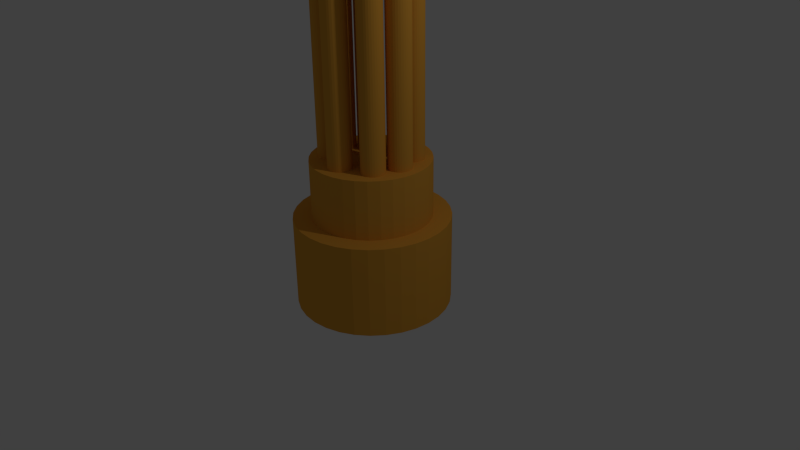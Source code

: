 # Source: gattling_gun.blend  (saved by Blender 2.74.0; exported with 4.5.12 LTS)
import bpy
from mathutils import Matrix  # noqa: F401  (used for matrix-valued properties, if any)

bpy.ops.wm.read_factory_settings(use_empty=True)
scene = bpy.context.scene
scene.name = 'Scene'

# ---- collections
col_collection_1 = bpy.data.collections.new('Collection 1'); scene.collection.children.link(col_collection_1)

# ---- materials (node trees are filled in below, after node groups)
mat_material = bpy.data.materials.new('Material')
mat_material.alpha_threshold = 0.0
mat_material.use_transparent_shadow = False
mat_material.diffuse_color = (0.8, 0.376, 0.04901, 1.0)
mat_material.roughness = 0.5
mat_material.specular_intensity = 1.0

# ---- material node trees

# ---- world
world_world = bpy.data.worlds.new('World'); scene.world = world_world
world_world.color = (0.05088, 0.05088, 0.05088)
world_world.use_sun_shadow = False
world_world.sun_shadow_jitter_overblur = 0.0
world_world.cycles.sampling_method = 'MANUAL'
world_world.cycles.sample_map_resolution = 256

# ---- cameras
cam_camera = bpy.data.cameras.new('Camera')
cam_camera.clip_end = 100.0
cam_camera.lens = 35.0
cam_camera.sensor_width = 32.0
cam_camera.sensor_height = 18.0
cam_camera.ortho_scale = 7.314
cam_camera.dof.focus_distance = 0.0
cam_camera.dof.aperture_fstop = 128.0

# ---- lights
light_lamp = bpy.data.lights.new('Lamp', 'POINT')
light_lamp.transmission_factor = 0.0
light_lamp.cutoff_distance = 30.0
light_lamp.energy = 100.0
light_lamp.shadow_buffer_clip_start = 1.001
light_lamp.shadow_soft_size = 0.1
light_lamp.shadow_maximum_resolution = 0.006
light_lamp.use_absolute_resolution = True
light_lamp.cycles.use_multiple_importance_sampling = False

# ---- meshes
me_torus = bpy.data.meshes.new('Torus')
me_torus.from_pydata([(1.091, 4.618e-09, 0.9608), (1.077, 0.0, 1.199), (0.7977, 0.0, 1.108), (0.7977, 0.0, 0.8138), (1.077, 0.0, 0.723), (1.078, 0.1666, 0.9608), (1.065, 0.1644, 1.199), (0.7884, 0.1218, 1.108), (0.7884, 0.1218, 0.8138), (1.065, 0.1644, 0.723), (1.04, 0.3292, 0.9608), (1.027, 0.325, 1.199), (0.7606, 0.2407, 1.108), (0.7606, 0.2407, 0.8138), (1.027, 0.325, 0.723), (0.9779, 0.4842, 0.9608), (0.9654, 0.478, 1.199), (0.7149, 0.354, 1.108), (0.7149, 0.354, 0.8138), (0.9654, 0.478, 0.723), (0.8925, 0.6278, 0.9608), (0.8811, 0.6198, 1.199), (0.6525, 0.459, 1.108), (0.6525, 0.459, 0.8138), (0.8811, 0.6198, 0.723), (0.7862, 0.7566, 0.9608), (0.7762, 0.747, 1.199), (0.5748, 0.5532, 1.108), (0.5748, 0.5532, 0.8138), (0.7762, 0.747, 0.723), (0.6615, 0.8678, 0.9608), (0.6531, 0.8567, 1.199), (0.4836, 0.6344, 1.108), (0.4836, 0.6344, 0.8138), (0.6531, 0.8567, 0.723), (0.5213, 0.9586, 0.9608), (0.5146, 0.9464, 1.199), (0.3811, 0.7008, 1.108), (0.3811, 0.7008, 0.8138), (0.5146, 0.9464, 0.723), (0.3688, 1.027, 0.9608), (0.3641, 1.014, 1.199), (0.2697, 0.7508, 1.108), (0.2697, 0.7508, 0.8138), (0.3641, 1.014, 0.723), (0.2077, 1.071, 0.9608), (0.2051, 1.058, 1.199), (0.1519, 0.7832, 1.108), (0.1519, 0.7832, 0.8138), (0.2051, 1.058, 0.723), (0.04179, 1.09, 0.9608), (0.04126, 1.076, 1.199), (0.03056, 0.7972, 1.108), (0.03056, 0.7972, 0.8138), (0.04126, 1.076, 0.723), (-0.1251, 1.084, 0.9608), (-0.1235, 1.07, 1.199), (-0.09149, 0.7925, 1.108), (-0.09149, 0.7925, 0.8138), (-0.1235, 1.07, 0.723), (-0.2891, 1.052, 0.9608), (-0.2855, 1.039, 1.199), (-0.2114, 0.7692, 1.108), (-0.2114, 0.7692, 0.8138), (-0.2855, 1.039, 0.723), (-0.4464, 0.9957, 0.9608), (-0.4407, 0.983, 1.199), (-0.3263, 0.7279, 1.108), (-0.3263, 0.7279, 0.8138), (-0.4407, 0.983, 0.723), (-0.5931, 0.9159, 0.9608), (-0.5856, 0.9042, 1.199), (-0.4336, 0.6696, 1.108), (-0.4336, 0.6696, 0.8138), (-0.5856, 0.9042, 0.723), (-0.726, 0.8146, 0.9608), (-0.7167, 0.8042, 1.199), (-0.5308, 0.5956, 1.108), (-0.5308, 0.5956, 0.8138), (-0.7167, 0.8042, 0.723), (-0.8418, 0.6942, 0.9608), (-0.8311, 0.6854, 1.199), (-0.6155, 0.5076, 1.108), (-0.6155, 0.5076, 0.8138), (-0.8311, 0.6854, 0.723), (-0.9379, 0.5576, 0.9608), (-0.926, 0.5505, 1.199), (-0.6857, 0.4077, 1.108), (-0.6857, 0.4077, 0.8138), (-0.926, 0.5505, 0.723), (-1.012, 0.4079, 0.9608), (-0.9992, 0.4027, 1.199), (-0.7399, 0.2982, 1.108), (-0.7399, 0.2982, 0.8138), (-0.9992, 0.4027, 0.723), (-1.062, 0.2486, 0.9608), (-1.049, 0.2455, 1.199), (-0.7768, 0.1818, 1.108), (-0.7768, 0.1818, 0.8138), (-1.049, 0.2455, 0.723), (-1.088, 0.08353, 0.9608), (-1.074, 0.08246, 1.199), (-0.7954, 0.06107, 1.108), (-0.7954, 0.06107, 0.8138), (-1.074, 0.08246, 0.723), (-1.088, -0.08353, 0.9608), (-1.074, -0.08246, 1.199), (-0.7954, -0.06107, 1.108), (-0.7954, -0.06107, 0.8138), (-1.074, -0.08246, 0.723), (-1.062, -0.2486, 0.9608), (-1.049, -0.2455, 1.199), (-0.7768, -0.1818, 1.108), (-0.7768, -0.1818, 0.8138), (-1.049, -0.2455, 0.723), (-1.012, -0.4079, 0.9608), (-0.9992, -0.4027, 1.199), (-0.7399, -0.2982, 1.108), (-0.7399, -0.2982, 0.8138), (-0.9992, -0.4027, 0.723), (-0.9379, -0.5576, 0.9608), (-0.926, -0.5505, 1.199), (-0.6857, -0.4077, 1.108), (-0.6857, -0.4077, 0.8138), (-0.926, -0.5505, 0.723), (-0.8418, -0.6942, 0.9608), (-0.8311, -0.6854, 1.199), (-0.6155, -0.5076, 1.108), (-0.6155, -0.5076, 0.8138), (-0.8311, -0.6854, 0.723), (-0.726, -0.8146, 0.9608), (-0.7167, -0.8042, 1.199), (-0.5308, -0.5956, 1.108), (-0.5308, -0.5956, 0.8138), (-0.7167, -0.8042, 0.723), (-0.5931, -0.9159, 0.9608), (-0.5856, -0.9042, 1.199), (-0.4336, -0.6696, 1.108), (-0.4336, -0.6696, 0.8138), (-0.5856, -0.9042, 0.723), (-0.4464, -0.9957, 0.9608), (-0.4407, -0.983, 1.199), (-0.3263, -0.7279, 1.108), (-0.3263, -0.7279, 0.8138), (-0.4407, -0.983, 0.723), (-0.2891, -1.052, 0.9608), (-0.2855, -1.039, 1.199), (-0.2114, -0.7692, 1.108), (-0.2114, -0.7692, 0.8138), (-0.2855, -1.039, 0.723), (-0.1251, -1.084, 0.9608), (-0.1235, -1.07, 1.199), (-0.09149, -0.7925, 1.108), (-0.09149, -0.7925, 0.8138), (-0.1235, -1.07, 0.723), (0.04179, -1.09, 0.9608), (0.04126, -1.076, 1.199), (0.03056, -0.7972, 1.108), (0.03056, -0.7972, 0.8138), (0.04126, -1.076, 0.723), (0.2077, -1.071, 0.9608), (0.2051, -1.058, 1.199), (0.1519, -0.7832, 1.108), (0.1519, -0.7832, 0.8138), (0.2051, -1.058, 0.723), (0.3688, -1.027, 0.9608), (0.3641, -1.014, 1.199), (0.2697, -0.7508, 1.108), (0.2697, -0.7508, 0.8138), (0.3641, -1.014, 0.723), (0.5213, -0.9586, 0.9608), (0.5146, -0.9464, 1.199), (0.3811, -0.7008, 1.108), (0.3811, -0.7008, 0.8138), (0.5146, -0.9464, 0.723), (0.6615, -0.8678, 0.9608), (0.6531, -0.8567, 1.199), (0.4836, -0.6344, 1.108), (0.4836, -0.6344, 0.8138), (0.6531, -0.8567, 0.723), (0.7862, -0.7566, 0.9608), (0.7762, -0.747, 1.199), (0.5748, -0.5532, 1.108), (0.5748, -0.5532, 0.8138), (0.7762, -0.747, 0.723), (0.8925, -0.6278, 0.9608), (0.8811, -0.6198, 1.199), (0.6525, -0.459, 1.108), (0.6525, -0.459, 0.8138), (0.8811, -0.6198, 0.723), (0.9779, -0.4842, 0.9608), (0.9654, -0.478, 1.199), (0.7149, -0.354, 1.108), (0.7149, -0.354, 0.8138), (0.9654, -0.478, 0.723), (1.04, -0.3292, 0.9608), (1.027, -0.325, 1.199), (0.7606, -0.2407, 1.108), (0.7606, -0.2407, 0.8138), (1.027, -0.325, 0.723), (1.078, -0.1666, 0.9608), (1.065, -0.1644, 1.199), (0.7884, -0.1218, 1.108), (0.7884, -0.1218, 0.8138), (1.065, -0.1644, 0.723), (-0.5496, -0.2127, -5.564), (-0.5971, -0.208, -5.564), (-0.6429, -0.1941, -5.564), (-0.6851, -0.1716, -5.564), (-0.722, -0.1413, -5.564), (-0.7524, -0.1043, -5.564), (-0.7749, -0.06215, -5.564), (-0.7888, -0.01639, -5.564), (-0.7935, 0.03119, -5.564), (-0.7888, 0.07877, -5.564), (-0.7749, 0.1245, -5.564), (-0.7524, 0.1667, -5.564), (-0.722, 0.2037, -5.564), (-0.6851, 0.234, -5.564), (-0.6429, 0.2565, -5.564), (-0.5971, 0.2704, -5.564), (-0.5496, 0.2751, -5.564), (-0.502, 0.2704, -5.564), (-0.4562, 0.2565, -5.564), (-0.4141, 0.234, -5.564), (-0.3771, 0.2037, -5.564), (-0.3468, 0.1667, -5.564), (-0.3242, 0.1245, -5.564), (-0.3103, 0.07877, -5.564), (-0.3057, 0.03119, -5.564), (-0.3103, -0.01639, -5.564), (-0.3242, -0.06215, -5.564), (-0.3468, -0.1043, -5.564), (-0.3771, -0.1413, -5.564), (-0.4141, -0.1716, -5.564), (-0.4562, -0.1941, -5.564), (-0.502, -0.208, -5.564), (0.6159, -0.2476, -5.564), (0.5683, -0.2429, -5.564), (0.5226, -0.229, -5.564), (0.4804, -0.2065, -5.564), (0.4435, -0.1762, -5.564), (0.4131, -0.1392, -5.564), (0.3906, -0.09704, -5.564), (0.3767, -0.05128, -5.564), (0.372, -0.003703, -5.564), (0.3767, 0.04388, -5.564), (0.3906, 0.08963, -5.564), (0.4131, 0.1318, -5.564), (0.4435, 0.1688, -5.564), (0.4804, 0.1991, -5.564), (0.5226, 0.2216, -5.564), (0.5683, 0.2355, -5.564), (0.6159, 0.2402, -5.564), (0.6635, 0.2355, -5.564), (0.7093, 0.2216, -5.564), (0.7514, 0.1991, -5.564), (0.7884, 0.1688, -5.564), (0.8187, 0.1318, -5.564), (0.8413, 0.08963, -5.564), (0.8551, 0.04388, -5.564), (0.8598, -0.003703, -5.564), (0.8551, -0.05128, -5.564), (0.8413, -0.09704, -5.564), (0.8187, -0.1392, -5.564), (0.7884, -0.1762, -5.564), (0.7514, -0.2065, -5.564), (0.7093, -0.229, -5.564), (0.6635, -0.2429, -5.564), (0.3016, -0.7252, -5.564), (0.254, -0.7205, -5.564), (0.2083, -0.7066, -5.564), (0.1661, -0.6841, -5.564), (0.1291, -0.6538, -5.564), (0.09881, -0.6168, -5.564), (0.07627, -0.5746, -5.564), (0.06239, -0.5289, -5.564), (0.05771, -0.4813, -5.564), (0.06239, -0.4337, -5.564), (0.07627, -0.388, -5.564), (0.09881, -0.3458, -5.564), (0.1291, -0.3088, -5.564), (0.1661, -0.2785, -5.564), (0.2083, -0.256, -5.564), (0.254, -0.2421, -5.564), (0.3016, -0.2374, -5.564), (0.3492, -0.2421, -5.564), (0.3949, -0.256, -5.564), (0.4371, -0.2785, -5.564), (0.4741, -0.3088, -5.564), (0.5044, -0.3458, -5.564), (0.5269, -0.388, -5.564), (0.5408, -0.4337, -5.564), (0.5455, -0.4813, -5.564), (0.5408, -0.5289, -5.564), (0.5269, -0.5746, -5.564), (0.5044, -0.6168, -5.564), (0.4741, -0.6538, -5.564), (0.4371, -0.6841, -5.564), (0.3949, -0.7066, -5.564), (0.3492, -0.7205, -5.564), (-0.3044, -0.717, -5.564), (-0.3519, -0.7124, -5.564), (-0.3977, -0.6985, -5.564), (-0.4399, -0.6759, -5.564), (-0.4768, -0.6456, -5.564), (-0.5071, -0.6086, -5.564), (-0.5297, -0.5665, -5.564), (-0.5436, -0.5207, -5.564), (-0.5482, -0.4731, -5.564), (-0.5436, -0.4256, -5.564), (-0.5297, -0.3798, -5.564), (-0.5071, -0.3376, -5.564), (-0.4768, -0.3007, -5.564), (-0.4399, -0.2703, -5.564), (-0.3977, -0.2478, -5.564), (-0.3519, -0.2339, -5.564), (-0.3044, -0.2292, -5.564), (-0.2568, -0.2339, -5.564), (-0.211, -0.2478, -5.564), (-0.1689, -0.2703, -5.564), (-0.1319, -0.3007, -5.564), (-0.1016, -0.3376, -5.564), (-0.07902, -0.3798, -5.564), (-0.06514, -0.4256, -5.564), (-0.06046, -0.4731, -5.564), (-0.06514, -0.5207, -5.564), (-0.07902, -0.5665, -5.564), (-0.1016, -0.6086, -5.564), (-0.1319, -0.6456, -5.564), (-0.1689, -0.6759, -5.564), (-0.211, -0.6985, -5.564), (-0.2568, -0.7124, -5.564), (-0.2842, 0.2649, -5.564), (-0.3318, 0.2696, -5.564), (-0.3776, 0.2835, -5.564), (-0.4197, 0.306, -5.564), (-0.4567, 0.3363, -5.564), (-0.487, 0.3733, -5.564), (-0.5096, 0.4155, -5.564), (-0.5234, 0.4612, -5.564), (-0.5281, 0.5088, -5.564), (-0.5234, 0.5564, -5.564), (-0.5096, 0.6021, -5.564), (-0.487, 0.6443, -5.564), (-0.4567, 0.6813, -5.564), (-0.4197, 0.7116, -5.564), (-0.3776, 0.7341, -5.564), (-0.3318, 0.748, -5.564), (-0.2842, 0.7527, -5.564), (-0.2366, 0.748, -5.564), (-0.1909, 0.7341, -5.564), (-0.1487, 0.7116, -5.564), (-0.1118, 0.6813, -5.564), (-0.08143, 0.6443, -5.564), (-0.05889, 0.6021, -5.564), (-0.04501, 0.5564, -5.564), (-0.04033, 0.5088, -5.564), (-0.04501, 0.4612, -5.564), (-0.05889, 0.4155, -5.564), (-0.08143, 0.3733, -5.564), (-0.1118, 0.3363, -5.564), (-0.1487, 0.306, -5.564), (-0.1909, 0.2835, -5.564), (-0.2366, 0.2696, -5.564), (0.3136, 0.2445, -5.564), (0.266, 0.2492, -5.564), (0.2202, 0.2631, -5.564), (0.1781, 0.2856, -5.564), (0.1411, 0.3159, -5.564), (0.1108, 0.3529, -5.564), (0.08824, 0.395, -5.564), (0.07436, 0.4408, -5.564), (0.06967, 0.4884, -5.564), (0.07436, 0.536, -5.564), (0.08824, 0.5817, -5.564), (0.1108, 0.6239, -5.564), (0.1411, 0.6608, -5.564), (0.1781, 0.6912, -5.564), (0.2202, 0.7137, -5.564), (0.266, 0.7276, -5.564), (0.3136, 0.7323, -5.564), (0.3612, 0.7276, -5.564), (0.4069, 0.7137, -5.564), (0.4491, 0.6912, -5.564), (0.486, 0.6608, -5.564), (0.5164, 0.6239, -5.564), (0.5389, 0.5817, -5.564), (0.5528, 0.536, -5.564), (0.5575, 0.4884, -5.564), (0.5528, 0.4408, -5.564), (0.5389, 0.395, -5.564), (0.5164, 0.3529, -5.564), (0.486, 0.3159, -5.564), (0.4491, 0.2856, -5.564), (0.4069, 0.2631, -5.564), (0.3612, 0.2492, -5.564), (0.1862, 0.8851, -6.022), (0.008315, 0.9026, -6.022), (0.3572, 0.8332, -6.022), (0.5148, 0.7489, -6.022), (0.653, 0.6356, -6.022), (0.7664, 0.4974, -6.022), (0.8506, 0.3398, -6.022), (0.9025, 0.1687, -6.022), (0.92, -0.009131, -6.022), (0.9025, -0.187, -6.022), (0.8506, -0.358, -6.022), (0.7664, -0.5157, -6.022), (0.653, -0.6538, -6.022), (0.5148, -0.7672, -6.022), (0.3572, -0.8515, -6.022), (0.1862, -0.9033, -6.022), (0.008315, -0.9209, -6.022), (-0.1696, -0.9033, -6.022), (-0.3406, -0.8515, -6.022), (-0.4982, -0.7672, -6.022), (-0.6364, -0.6538, -6.022), (-0.7498, -0.5157, -6.022), (-0.834, -0.358, -6.022), (-0.8859, -0.187, -6.022), (-0.9034, -0.00913, -6.022), (-0.8859, 0.1687, -6.022), (-0.834, 0.3398, -6.022), (-0.7498, 0.4974, -6.022), (-0.6364, 0.6356, -6.022), (-0.4982, 0.7489, -6.022), (-0.3406, 0.8332, -6.022), (-0.1696, 0.8851, -6.022), (0.1862, 0.8851, -5.115), (0.008315, 0.9026, -5.115), (0.3572, 0.8332, -5.115), (0.5148, 0.7489, -5.115), (0.653, 0.6356, -5.115), (0.7664, 0.4974, -5.115), (0.8506, 0.3398, -5.115), (0.9025, 0.1687, -5.115), (0.92, -0.009131, -5.115), (0.9025, -0.187, -5.115), (0.8506, -0.358, -5.115), (0.7664, -0.5157, -5.115), (0.653, -0.6538, -5.115), (0.5148, -0.7672, -5.115), (0.3572, -0.8515, -5.115), (0.1862, -0.9033, -5.115), (0.008315, -0.9209, -5.115), (-0.1696, -0.9033, -5.115), (-0.3406, -0.8515, -5.115), (-0.4982, -0.7672, -5.115), (-0.6364, -0.6538, -5.115), (-0.7498, -0.5157, -5.115), (-0.834, -0.358, -5.115), (-0.8859, -0.187, -5.115), (-0.9034, -0.00913, -5.115), (-0.8859, 0.1687, -5.115), (-0.834, 0.3398, -5.115), (-0.7498, 0.4974, -5.115), (-0.6364, 0.6356, -5.115), (-0.4982, 0.7489, -5.115), (-0.3406, 0.8332, -5.115), (-0.1696, 0.8851, -5.115), (0.008315, 1.187, -7.432), (0.008315, 1.187, -6.022), (0.2417, 1.164, -7.432), (0.2417, 1.164, -6.022), (0.4661, 1.096, -7.432), (0.4661, 1.096, -6.022), (0.6729, 0.9855, -7.432), (0.6729, 0.9855, -6.022), (0.8542, 0.8368, -7.432), (0.8542, 0.8368, -6.022), (1.003, 0.6555, -7.432), (1.003, 0.6555, -6.022), (1.114, 0.4487, -7.432), (1.114, 0.4487, -6.022), (1.182, 0.2243, -7.432), (1.182, 0.2243, -6.022), (1.205, -0.009131, -7.432), (1.205, -0.009131, -6.022), (1.182, -0.2425, -7.432), (1.182, -0.2425, -6.022), (1.114, -0.4669, -7.432), (1.114, -0.4669, -6.022), (1.003, -0.6737, -7.432), (1.003, -0.6737, -6.022), (0.8542, -0.855, -7.432), (0.8542, -0.855, -6.022), (0.6729, -1.004, -7.432), (0.6729, -1.004, -6.022), (0.4661, -1.114, -7.432), (0.4661, -1.114, -6.022), (0.2417, -1.182, -7.432), (0.2417, -1.182, -6.022), (0.008315, -1.205, -7.432), (0.008315, -1.205, -6.022), (-0.2251, -1.182, -7.432), (-0.2251, -1.182, -6.022), (-0.4495, -1.114, -7.432), (-0.4495, -1.114, -6.022), (-0.6563, -1.004, -7.432), (-0.6563, -1.004, -6.022), (-0.8376, -0.855, -7.432), (-0.8376, -0.855, -6.022), (-0.9864, -0.6737, -7.432), (-0.9864, -0.6737, -6.022), (-1.097, -0.4669, -7.432), (-1.097, -0.4669, -6.022), (-1.165, -0.2425, -7.432), (-1.165, -0.2425, -6.022), (-1.188, -0.00913, -7.432), (-1.188, -0.00913, -6.022), (-1.165, 0.2243, -7.432), (-1.165, 0.2243, -6.022), (-1.097, 0.4487, -7.432), (-1.097, 0.4487, -6.022), (-0.9864, 0.6555, -7.432), (-0.9864, 0.6555, -6.022), (-0.8376, 0.8368, -7.432), (-0.8376, 0.8368, -6.022), (-0.6563, 0.9855, -7.432), (-0.6563, 0.9855, -6.022), (-0.4495, 1.096, -7.432), (-0.4495, 1.096, -6.022), (-0.2251, 1.164, -7.432), (-0.2251, 1.164, -6.022), (0.1862, 0.8851, -6.022), (0.008315, 0.9026, -6.022), (0.3572, 0.8332, -6.022), (0.5148, 0.7489, -6.022), (0.653, 0.6356, -6.022), (0.7664, 0.4974, -6.022), (0.8506, 0.3398, -6.022), (0.9025, 0.1687, -6.022), (0.92, -0.009131, -6.022), (0.9025, -0.187, -6.022), (0.8506, -0.358, -6.022), (0.7664, -0.5157, -6.022), (0.653, -0.6538, -6.022), (0.5148, -0.7672, -6.022), (0.3572, -0.8515, -6.022), (0.1862, -0.9033, -6.022), (0.008315, -0.9209, -6.022), (-0.1696, -0.9033, -6.022), (-0.3406, -0.8515, -6.022), (-0.4982, -0.7672, -6.022), (-0.6364, -0.6538, -6.022), (-0.7498, -0.5157, -6.022), (-0.834, -0.358, -6.022), (-0.8859, -0.187, -6.022), (-0.9034, -0.00913, -6.022), (-0.8859, 0.1687, -6.022), (-0.834, 0.3398, -6.022), (-0.7498, 0.4974, -6.022), (-0.6364, 0.6356, -6.022), (-0.4982, 0.7489, -6.022), (-0.3406, 0.8332, -6.022), (-0.1696, 0.8851, -6.022), (0.008315, 1.187, -7.027), (0.2417, 1.164, -7.027), (0.4661, 1.096, -7.027), (0.6729, 0.9855, -7.027), (0.8542, 0.8368, -7.027), (1.003, 0.6555, -7.027), (1.114, 0.4487, -7.027), (1.182, 0.2243, -7.027), (1.205, -0.009131, -7.027), (1.182, -0.2425, -7.027), (1.114, -0.4669, -7.027), (1.003, -0.6737, -7.027), (0.8542, -0.855, -7.027), (0.6729, -1.004, -7.027), (0.4661, -1.114, -7.027), (0.2417, -1.182, -7.027), (0.008315, -1.205, -7.027), (-0.2251, -1.182, -7.027), (-0.4495, -1.114, -7.027), (-0.6563, -1.004, -7.027), (-0.8376, -0.855, -7.027), (-0.9864, -0.6737, -7.027), (-1.097, -0.4669, -7.027), (-1.165, -0.2425, -7.027), (-1.188, -0.00913, -7.027), (-1.165, 0.2243, -7.027), (-1.097, 0.4487, -7.027), (-0.9864, 0.6555, -7.027), (-0.8376, 0.8368, -7.027), (-0.6563, 0.9855, -7.027), (-0.4495, 1.096, -7.027), (-0.2251, 1.164, -7.027), (-0.4802, -0.1992, 1.378), (-0.4802, -0.1992, -5.225), (-0.4448, -0.2027, 1.378), (-0.4448, -0.2027, -5.225), (-0.4108, -0.213, 1.378), (-0.4108, -0.213, -5.225), (-0.3794, -0.2298, 1.378), (-0.3794, -0.2298, -5.225), (-0.3519, -0.2524, 1.378), (-0.3519, -0.2524, -5.225), (-0.3294, -0.2799, 1.378), (-0.3294, -0.2799, -5.225), (-0.3126, -0.3112, 1.378), (-0.3126, -0.3112, -5.225), (-0.3023, -0.3453, 1.378), (-0.3023, -0.3453, -5.225), (-0.2988, -0.3807, 1.378), (-0.2988, -0.3807, -5.225), (-0.3023, -0.4161, 1.378), (-0.3023, -0.4161, -5.225), (-0.3126, -0.4501, 1.378), (-0.3126, -0.4501, -5.225), (-0.3294, -0.4815, 1.378), (-0.3294, -0.4815, -5.225), (-0.3519, -0.509, 1.378), (-0.3519, -0.509, -5.225), (-0.3794, -0.5316, 1.378), (-0.3794, -0.5316, -5.225), (-0.4108, -0.5483, 1.378), (-0.4108, -0.5483, -5.225), (-0.4448, -0.5587, 1.378), (-0.4448, -0.5587, -5.225), (-0.4802, -0.5621, 1.378), (-0.4802, -0.5621, -5.225), (-0.5156, -0.5587, 1.378), (-0.5156, -0.5587, -5.225), (-0.5497, -0.5483, 1.378), (-0.5497, -0.5483, -5.225), (-0.581, -0.5316, 1.378), (-0.581, -0.5316, -5.225), (-0.6085, -0.509, 1.378), (-0.6085, -0.509, -5.225), (-0.6311, -0.4815, 1.378), (-0.6311, -0.4815, -5.225), (-0.6479, -0.4501, 1.378), (-0.6479, -0.4501, -5.225), (-0.6582, -0.4161, 1.378), (-0.6582, -0.4161, -5.225), (-0.6617, -0.3807, 1.378), (-0.6617, -0.3807, -5.225), (-0.6582, -0.3453, 1.378), (-0.6582, -0.3453, -5.225), (-0.6479, -0.3112, 1.378), (-0.6479, -0.3112, -5.225), (-0.6311, -0.2799, 1.378), (-0.6311, -0.2799, -5.225), (-0.6085, -0.2524, 1.378), (-0.6085, -0.2524, -5.225), (-0.581, -0.2298, 1.378), (-0.581, -0.2298, -5.225), (-0.5497, -0.213, 1.378), (-0.5497, -0.213, -5.225), (-0.5156, -0.2027, 1.378), (-0.5156, -0.2027, -5.225), (0.4736, -0.1992, 1.378), (0.4736, -0.1992, -5.225), (0.509, -0.2027, 1.378), (0.509, -0.2027, -5.225), (0.5431, -0.213, 1.378), (0.5431, -0.213, -5.225), (0.5744, -0.2298, 1.378), (0.5744, -0.2298, -5.225), (0.6019, -0.2524, 1.378), (0.6019, -0.2524, -5.225), (0.6245, -0.2799, 1.378), (0.6245, -0.2799, -5.225), (0.6413, -0.3112, 1.378), (0.6413, -0.3112, -5.225), (0.6516, -0.3453, 1.378), (0.6516, -0.3453, -5.225), (0.6551, -0.3807, 1.378), (0.6551, -0.3807, -5.225), (0.6516, -0.4161, 1.378), (0.6516, -0.4161, -5.225), (0.6413, -0.4501, 1.378), (0.6413, -0.4501, -5.225), (0.6245, -0.4815, 1.378), (0.6245, -0.4815, -5.225), (0.6019, -0.509, 1.378), (0.6019, -0.509, -5.225), (0.5744, -0.5316, 1.378), (0.5744, -0.5316, -5.225), (0.5431, -0.5483, 1.378), (0.5431, -0.5483, -5.225), (0.509, -0.5587, 1.378), (0.509, -0.5587, -5.225), (0.4736, -0.5621, 1.378), (0.4736, -0.5621, -5.225), (0.4382, -0.5587, 1.378), (0.4382, -0.5587, -5.225), (0.4042, -0.5483, 1.378), (0.4042, -0.5483, -5.225), (0.3728, -0.5316, 1.378), (0.3728, -0.5316, -5.225), (0.3453, -0.509, 1.378), (0.3453, -0.509, -5.225), (0.3228, -0.4815, 1.378), (0.3228, -0.4815, -5.225), (0.306, -0.4501, 1.378), (0.306, -0.4501, -5.225), (0.2957, -0.4161, 1.378), (0.2957, -0.4161, -5.225), (0.2922, -0.3807, 1.378), (0.2922, -0.3807, -5.225), (0.2957, -0.3453, 1.378), (0.2957, -0.3453, -5.225), (0.306, -0.3112, 1.378), (0.306, -0.3112, -5.225), (0.3228, -0.2799, 1.378), (0.3228, -0.2799, -5.225), (0.3453, -0.2524, 1.378), (0.3453, -0.2524, -5.225), (0.3728, -0.2298, 1.378), (0.3728, -0.2298, -5.225), (0.4042, -0.213, 1.378), (0.4042, -0.213, -5.225), (0.4382, -0.2027, 1.378), (0.4382, -0.2027, -5.225), (0.4687, 0.5692, 1.378), (0.4687, 0.5692, -5.225), (0.5041, 0.5657, 1.378), (0.5041, 0.5657, -5.225), (0.5382, 0.5554, 1.378), (0.5382, 0.5554, -5.225), (0.5695, 0.5386, 1.378), (0.5695, 0.5386, -5.225), (0.597, 0.516, 1.378), (0.597, 0.516, -5.225), (0.6196, 0.4885, 1.378), (0.6196, 0.4885, -5.225), (0.6364, 0.4572, 1.378), (0.6364, 0.4572, -5.225), (0.6467, 0.4231, 1.378), (0.6467, 0.4231, -5.225), (0.6502, 0.3877, 1.378), (0.6502, 0.3877, -5.225), (0.6467, 0.3523, 1.378), (0.6467, 0.3523, -5.225), (0.6364, 0.3183, 1.378), (0.6364, 0.3183, -5.225), (0.6196, 0.2869, 1.378), (0.6196, 0.2869, -5.225), (0.597, 0.2594, 1.378), (0.597, 0.2594, -5.225), (0.5695, 0.2368, 1.378), (0.5695, 0.2368, -5.225), (0.5382, 0.2201, 1.378), (0.5382, 0.2201, -5.225), (0.5041, 0.2098, 1.378), (0.5041, 0.2098, -5.225), (0.4687, 0.2063, 1.378), (0.4687, 0.2063, -5.225), (0.4333, 0.2098, 1.378), (0.4333, 0.2098, -5.225), (0.3993, 0.2201, 1.378), (0.3993, 0.2201, -5.225), (0.3679, 0.2368, 1.378), (0.3679, 0.2368, -5.225), (0.3404, 0.2594, 1.378), (0.3404, 0.2594, -5.225), (0.3179, 0.2869, 1.378), (0.3179, 0.2869, -5.225), (0.3011, 0.3183, 1.378), (0.3011, 0.3183, -5.225), (0.2908, 0.3523, 1.378), (0.2908, 0.3523, -5.225), (0.2873, 0.3877, 1.378), (0.2873, 0.3877, -5.225), (0.2908, 0.4231, 1.378), (0.2908, 0.4231, -5.225), (0.3011, 0.4572, 1.378), (0.3011, 0.4572, -5.225), (0.3179, 0.4885, 1.378), (0.3179, 0.4885, -5.225), (0.3404, 0.516, 1.378), (0.3404, 0.516, -5.225), (0.3679, 0.5386, 1.378), (0.3679, 0.5386, -5.225), (0.3993, 0.5554, 1.378), (0.3993, 0.5554, -5.225), (0.4333, 0.5657, 1.378), (0.4333, 0.5657, -5.225), (-0.471, 0.5692, 1.378), (-0.471, 0.5692, -5.225), (-0.4356, 0.5657, 1.378), (-0.4356, 0.5657, -5.225), (-0.4015, 0.5554, 1.378), (-0.4015, 0.5554, -5.225), (-0.3702, 0.5386, 1.378), (-0.3702, 0.5386, -5.225), (-0.3427, 0.516, 1.378), (-0.3427, 0.516, -5.225), (-0.3201, 0.4885, 1.378), (-0.3201, 0.4885, -5.225), (-0.3033, 0.4572, 1.378), (-0.3033, 0.4572, -5.225), (-0.293, 0.4231, 1.378), (-0.293, 0.4231, -5.225), (-0.2895, 0.3877, 1.378), (-0.2895, 0.3877, -5.225), (-0.293, 0.3523, 1.378), (-0.293, 0.3523, -5.225), (-0.3033, 0.3183, 1.378), (-0.3033, 0.3183, -5.225), (-0.3201, 0.2869, 1.378), (-0.3201, 0.2869, -5.225), (-0.3427, 0.2594, 1.378), (-0.3427, 0.2594, -5.225), (-0.3702, 0.2368, 1.378), (-0.3702, 0.2368, -5.225), (-0.4015, 0.2201, 1.378), (-0.4015, 0.2201, -5.225), (-0.4356, 0.2098, 1.378), (-0.4356, 0.2098, -5.225), (-0.471, 0.2063, 1.378), (-0.471, 0.2063, -5.225), (-0.5064, 0.2098, 1.378), (-0.5064, 0.2098, -5.225), (-0.5404, 0.2201, 1.378), (-0.5404, 0.2201, -5.225), (-0.5718, 0.2368, 1.378), (-0.5718, 0.2368, -5.225), (-0.5993, 0.2594, 1.378), (-0.5993, 0.2594, -5.225), (-0.6219, 0.2869, 1.378), (-0.6219, 0.2869, -5.225), (-0.6386, 0.3183, 1.378), (-0.6386, 0.3183, -5.225), (-0.649, 0.3523, 1.378), (-0.649, 0.3523, -5.225), (-0.6524, 0.3877, 1.378), (-0.6524, 0.3877, -5.225), (-0.649, 0.4231, 1.378), (-0.649, 0.4231, -5.225), (-0.6386, 0.4572, 1.378), (-0.6386, 0.4572, -5.225), (-0.6219, 0.4885, 1.378), (-0.6219, 0.4885, -5.225), (-0.5993, 0.516, 1.378), (-0.5993, 0.516, -5.225), (-0.5718, 0.5386, 1.378), (-0.5718, 0.5386, -5.225), (-0.5404, 0.5554, 1.378), (-0.5404, 0.5554, -5.225), (-0.5064, 0.5657, 1.378), (-0.5064, 0.5657, -5.225), (0.6107, 0.1874, 1.378), (0.6107, 0.1874, -5.225), (0.6461, 0.1839, 1.378), (0.6461, 0.1839, -5.225), (0.6801, 0.1736, 1.378), (0.6801, 0.1736, -5.225), (0.7115, 0.1568, 1.378), (0.7115, 0.1568, -5.225), (0.739, 0.1343, 1.378), (0.739, 0.1343, -5.225), (0.7615, 0.1068, 1.378), (0.7615, 0.1068, -5.225), (0.7783, 0.07541, 1.378), (0.7783, 0.07541, -5.225), (0.7886, 0.04137, 1.378), (0.7886, 0.04137, -5.225), (0.7921, 0.005965, 1.378), (0.7921, 0.005965, -5.225), (0.7886, -0.02944, 1.378), (0.7886, -0.02944, -5.225), (0.7783, -0.06348, 1.378), (0.7783, -0.06348, -5.225), (0.7615, -0.09485, 1.378), (0.7615, -0.09485, -5.225), (0.739, -0.1223, 1.378), (0.739, -0.1223, -5.225), (0.7115, -0.1449, 1.378), (0.7115, -0.1449, -5.225), (0.6801, -0.1617, 1.378), (0.6801, -0.1617, -5.225), (0.6461, -0.172, 1.378), (0.6461, -0.172, -5.225), (0.6107, -0.1755, 1.378), (0.6107, -0.1755, -5.225), (0.5753, -0.172, 1.378), (0.5753, -0.172, -5.225), (0.5412, -0.1617, 1.378), (0.5412, -0.1617, -5.225), (0.5099, -0.1449, 1.378), (0.5099, -0.1449, -5.225), (0.4824, -0.1223, 1.378), (0.4824, -0.1223, -5.225), (0.4598, -0.09485, 1.378), (0.4598, -0.09485, -5.225), (0.443, -0.06348, 1.378), (0.443, -0.06348, -5.225), (0.4327, -0.02944, 1.378), (0.4327, -0.02944, -5.225), (0.4292, 0.005965, 1.378), (0.4292, 0.005965, -5.225), (0.4327, 0.04137, 1.378), (0.4327, 0.04137, -5.225), (0.443, 0.07541, 1.378), (0.443, 0.07541, -5.225), (0.4598, 0.1068, 1.378), (0.4598, 0.1068, -5.225), (0.4824, 0.1343, 1.378), (0.4824, 0.1343, -5.225), (0.5099, 0.1568, 1.378), (0.5099, 0.1568, -5.225), (0.5412, 0.1736, 1.378), (0.5412, 0.1736, -5.225), (0.5753, 0.1839, 1.378), (0.5753, 0.1839, -5.225), (-0.608, 0.1874, 1.378), (-0.608, 0.1874, -5.225), (-0.5726, 0.1839, 1.378), (-0.5726, 0.1839, -5.225), (-0.5386, 0.1736, 1.378), (-0.5386, 0.1736, -5.225), (-0.5072, 0.1568, 1.378), (-0.5072, 0.1568, -5.225), (-0.4797, 0.1343, 1.378), (-0.4797, 0.1343, -5.225), (-0.4571, 0.1068, 1.378), (-0.4571, 0.1068, -5.225), (-0.4404, 0.07541, 1.378), (-0.4404, 0.07541, -5.225), (-0.4301, 0.04137, 1.378), (-0.4301, 0.04137, -5.225), (-0.4266, 0.005965, 1.378), (-0.4266, 0.005965, -5.225), (-0.4301, -0.02944, 1.378), (-0.4301, -0.02944, -5.225), (-0.4404, -0.06348, 1.378), (-0.4404, -0.06348, -5.225), (-0.4571, -0.09485, 1.378), (-0.4571, -0.09485, -5.225), (-0.4797, -0.1223, 1.378), (-0.4797, -0.1223, -5.225), (-0.5072, -0.1449, 1.378), (-0.5072, -0.1449, -5.225), (-0.5386, -0.1617, 1.378), (-0.5386, -0.1617, -5.225), (-0.5726, -0.172, 1.378), (-0.5726, -0.172, -5.225), (-0.608, -0.1755, 1.378), (-0.608, -0.1755, -5.225), (-0.6434, -0.172, 1.378), (-0.6434, -0.172, -5.225), (-0.6775, -0.1617, 1.378), (-0.6775, -0.1617, -5.225), (-0.7088, -0.1449, 1.378), (-0.7088, -0.1449, -5.225), (-0.7363, -0.1223, 1.378), (-0.7363, -0.1223, -5.225), (-0.7589, -0.09485, 1.378), (-0.7589, -0.09485, -5.225), (-0.7757, -0.06348, 1.378), (-0.7757, -0.06348, -5.225), (-0.786, -0.02944, 1.378), (-0.786, -0.02944, -5.225), (-0.7895, 0.005965, 1.378), (-0.7895, 0.005965, -5.225), (-0.786, 0.04137, 1.378), (-0.786, 0.04137, -5.225), (-0.7757, 0.07541, 1.378), (-0.7757, 0.07541, -5.225), (-0.7589, 0.1068, 1.378), (-0.7589, 0.1068, -5.225), (-0.7363, 0.1343, 1.378), (-0.7363, 0.1343, -5.225), (-0.7088, 0.1568, 1.378), (-0.7088, 0.1568, -5.225), (-0.6775, 0.1736, 1.378), (-0.6775, 0.1736, -5.225), (-0.6434, 0.1839, 1.378), (-0.6434, 0.1839, -5.225), (0.02182, 0.7867, 1.378), (0.02182, 0.7867, -5.225), (0.05722, 0.7832, 1.378), (0.05722, 0.7832, -5.225), (0.09126, 0.7729, 1.378), (0.09126, 0.7729, -5.225), (0.1226, 0.7561, 1.378), (0.1226, 0.7561, -5.225), (0.1501, 0.7335, 1.378), (0.1501, 0.7335, -5.225), (0.1727, 0.7061, 1.378), (0.1727, 0.7061, -5.225), (0.1895, 0.6747, 1.378), (0.1895, 0.6747, -5.225), (0.1998, 0.6406, 1.378), (0.1998, 0.6406, -5.225), (0.2033, 0.6052, 1.378), (0.2033, 0.6052, -5.225), (0.1998, 0.5698, 1.378), (0.1998, 0.5698, -5.225), (0.1895, 0.5358, 1.378), (0.1895, 0.5358, -5.225), (0.1727, 0.5044, 1.378), (0.1727, 0.5044, -5.225), (0.1501, 0.4769, 1.378), (0.1501, 0.4769, -5.225), (0.1226, 0.4544, 1.378), (0.1226, 0.4544, -5.225), (0.09126, 0.4376, 1.378), (0.09126, 0.4376, -5.225), (0.05722, 0.4273, 1.378), (0.05722, 0.4273, -5.225), (0.02182, 0.4238, 1.378), (0.02182, 0.4238, -5.225), (-0.01358, 0.4273, 1.378), (-0.01358, 0.4273, -5.225), (-0.04762, 0.4376, 1.378), (-0.04762, 0.4376, -5.225), (-0.07899, 0.4544, 1.378), (-0.07899, 0.4544, -5.225), (-0.1065, 0.4769, 1.378), (-0.1065, 0.4769, -5.225), (-0.1291, 0.5044, 1.378), (-0.1291, 0.5044, -5.225), (-0.1458, 0.5358, 1.378), (-0.1458, 0.5358, -5.225), (-0.1561, 0.5698, 1.378), (-0.1561, 0.5698, -5.225), (-0.1596, 0.6052, 1.378), (-0.1596, 0.6052, -5.225), (-0.1561, 0.6406, 1.378), (-0.1561, 0.6406, -5.225), (-0.1458, 0.6747, 1.378), (-0.1458, 0.6747, -5.225), (-0.1291, 0.7061, 1.378), (-0.1291, 0.7061, -5.225), (-0.1065, 0.7335, 1.378), (-0.1065, 0.7335, -5.225), (-0.07899, 0.7561, 1.378), (-0.07899, 0.7561, -5.225), (-0.04762, 0.7729, 1.378), (-0.04762, 0.7729, -5.225), (-0.01358, 0.7832, 1.378), (-0.01358, 0.7832, -5.225), (0.01118, -0.4197, 1.378), (0.01118, -0.4197, -5.225), (0.04658, -0.4232, 1.378), (0.04658, -0.4232, -5.225), (0.08062, -0.4335, 1.378), (0.08062, -0.4335, -5.225), (0.112, -0.4503, 1.378), (0.112, -0.4503, -5.225), (0.1395, -0.4729, 1.378), (0.1395, -0.4729, -5.225), (0.1621, -0.5004, 1.378), (0.1621, -0.5004, -5.225), (0.1788, -0.5318, 1.378), (0.1788, -0.5318, -5.225), (0.1891, -0.5658, 1.378), (0.1891, -0.5658, -5.225), (0.1926, -0.6012, 1.378), (0.1926, -0.6012, -5.225), (0.1891, -0.6366, 1.378), (0.1891, -0.6366, -5.225), (0.1788, -0.6706, 1.378), (0.1788, -0.6706, -5.225), (0.1621, -0.702, 1.378), (0.1621, -0.702, -5.225), (0.1395, -0.7295, 1.378), (0.1395, -0.7295, -5.225), (0.112, -0.7521, 1.378), (0.112, -0.7521, -5.225), (0.08062, -0.7688, 1.378), (0.08062, -0.7688, -5.225), (0.04658, -0.7792, 1.378), (0.04658, -0.7792, -5.225), (0.01118, -0.7826, 1.378), (0.01118, -0.7826, -5.225), (-0.02422, -0.7792, 1.378), (-0.02422, -0.7792, -5.225), (-0.05826, -0.7688, 1.378), (-0.05826, -0.7688, -5.225), (-0.08963, -0.7521, 1.378), (-0.08963, -0.7521, -5.225), (-0.1171, -0.7295, 1.378), (-0.1171, -0.7295, -5.225), (-0.1397, -0.702, 1.378), (-0.1397, -0.702, -5.225), (-0.1565, -0.6706, 1.378), (-0.1565, -0.6706, -5.225), (-0.1668, -0.6366, 1.378), (-0.1668, -0.6366, -5.225), (-0.1703, -0.6012, 1.378), (-0.1703, -0.6012, -5.225), (-0.1668, -0.5658, 1.378), (-0.1668, -0.5658, -5.225), (-0.1565, -0.5318, 1.378), (-0.1565, -0.5318, -5.225), (-0.1397, -0.5004, 1.378), (-0.1397, -0.5004, -5.225), (-0.1171, -0.4729, 1.378), (-0.1171, -0.4729, -5.225), (-0.08963, -0.4503, 1.378), (-0.08963, -0.4503, -5.225), (-0.05826, -0.4335, 1.378), (-0.05826, -0.4335, -5.225), (-0.02422, -0.4232, 1.378), (-0.02422, -0.4232, -5.225)], [], [(0, 5, 6, 1), (1, 6, 7, 2), (2, 7, 8, 3), (3, 8, 9, 4), (0, 4, 9, 5), (5, 10, 11, 6), (6, 11, 12, 7), (7, 12, 13, 8), (8, 13, 14, 9), (9, 14, 10, 5), (10, 15, 16, 11), (11, 16, 17, 12), (12, 17, 18, 13), (13, 18, 19, 14), (14, 19, 15, 10), (15, 20, 21, 16), (16, 21, 22, 17), (17, 22, 23, 18), (18, 23, 24, 19), (19, 24, 20, 15), (20, 25, 26, 21), (21, 26, 27, 22), (22, 27, 28, 23), (23, 28, 29, 24), (24, 29, 25, 20), (25, 30, 31, 26), (26, 31, 32, 27), (27, 32, 33, 28), (28, 33, 34, 29), (29, 34, 30, 25), (30, 35, 36, 31), (31, 36, 37, 32), (32, 37, 38, 33), (33, 38, 39, 34), (34, 39, 35, 30), (35, 40, 41, 36), (36, 41, 42, 37), (37, 42, 43, 38), (38, 43, 44, 39), (39, 44, 40, 35), (40, 45, 46, 41), (41, 46, 47, 42), (42, 47, 48, 43), (43, 48, 49, 44), (44, 49, 45, 40), (45, 50, 51, 46), (46, 51, 52, 47), (47, 52, 53, 48), (48, 53, 54, 49), (49, 54, 50, 45), (50, 55, 56, 51), (51, 56, 57, 52), (52, 57, 58, 53), (53, 58, 59, 54), (54, 59, 55, 50), (55, 60, 61, 56), (56, 61, 62, 57), (57, 62, 63, 58), (58, 63, 64, 59), (59, 64, 60, 55), (60, 65, 66, 61), (61, 66, 67, 62), (62, 67, 68, 63), (63, 68, 69, 64), (64, 69, 65, 60), (65, 70, 71, 66), (66, 71, 72, 67), (67, 72, 73, 68), (68, 73, 74, 69), (69, 74, 70, 65), (70, 75, 76, 71), (71, 76, 77, 72), (72, 77, 78, 73), (73, 78, 79, 74), (74, 79, 75, 70), (75, 80, 81, 76), (76, 81, 82, 77), (77, 82, 83, 78), (78, 83, 84, 79), (79, 84, 80, 75), (80, 85, 86, 81), (81, 86, 87, 82), (82, 87, 88, 83), (83, 88, 89, 84), (84, 89, 85, 80), (85, 90, 91, 86), (86, 91, 92, 87), (87, 92, 93, 88), (88, 93, 94, 89), (89, 94, 90, 85), (90, 95, 96, 91), (91, 96, 97, 92), (92, 97, 98, 93), (93, 98, 99, 94), (94, 99, 95, 90), (95, 100, 101, 96), (96, 101, 102, 97), (97, 102, 103, 98), (98, 103, 104, 99), (99, 104, 100, 95), (100, 105, 106, 101), (101, 106, 107, 102), (102, 107, 108, 103), (103, 108, 109, 104), (104, 109, 105, 100), (105, 110, 111, 106), (106, 111, 112, 107), (107, 112, 113, 108), (108, 113, 114, 109), (109, 114, 110, 105), (110, 115, 116, 111), (111, 116, 117, 112), (112, 117, 118, 113), (113, 118, 119, 114), (114, 119, 115, 110), (115, 120, 121, 116), (116, 121, 122, 117), (117, 122, 123, 118), (118, 123, 124, 119), (119, 124, 120, 115), (120, 125, 126, 121), (121, 126, 127, 122), (122, 127, 128, 123), (123, 128, 129, 124), (124, 129, 125, 120), (125, 130, 131, 126), (126, 131, 132, 127), (127, 132, 133, 128), (128, 133, 134, 129), (129, 134, 130, 125), (130, 135, 136, 131), (131, 136, 137, 132), (132, 137, 138, 133), (133, 138, 139, 134), (134, 139, 135, 130), (135, 140, 141, 136), (136, 141, 142, 137), (137, 142, 143, 138), (138, 143, 144, 139), (139, 144, 140, 135), (140, 145, 146, 141), (141, 146, 147, 142), (142, 147, 148, 143), (143, 148, 149, 144), (144, 149, 145, 140), (145, 150, 151, 146), (146, 151, 152, 147), (147, 152, 153, 148), (148, 153, 154, 149), (149, 154, 150, 145), (150, 155, 156, 151), (151, 156, 157, 152), (152, 157, 158, 153), (153, 158, 159, 154), (154, 159, 155, 150), (155, 160, 161, 156), (156, 161, 162, 157), (157, 162, 163, 158), (158, 163, 164, 159), (159, 164, 160, 155), (160, 165, 166, 161), (161, 166, 167, 162), (162, 167, 168, 163), (163, 168, 169, 164), (164, 169, 165, 160), (165, 170, 171, 166), (166, 171, 172, 167), (167, 172, 173, 168), (168, 173, 174, 169), (169, 174, 170, 165), (170, 175, 176, 171), (171, 176, 177, 172), (172, 177, 178, 173), (173, 178, 179, 174), (174, 179, 175, 170), (175, 180, 181, 176), (176, 181, 182, 177), (177, 182, 183, 178), (178, 183, 184, 179), (179, 184, 180, 175), (180, 185, 186, 181), (181, 186, 187, 182), (182, 187, 188, 183), (183, 188, 189, 184), (184, 189, 185, 180), (185, 190, 191, 186), (186, 191, 192, 187), (187, 192, 193, 188), (188, 193, 194, 189), (189, 194, 190, 185), (190, 195, 196, 191), (191, 196, 197, 192), (192, 197, 198, 193), (193, 198, 199, 194), (194, 199, 195, 190), (195, 200, 201, 196), (196, 201, 202, 197), (197, 202, 203, 198), (198, 203, 204, 199), (199, 204, 200, 195), (200, 0, 1, 201), (201, 1, 2, 202), (202, 2, 3, 203), (203, 3, 4, 204), (204, 4, 0, 200), (206, 205, 236, 235, 234, 233, 232, 231, 230, 229, 228, 227, 226, 225, 224, 223, 222, 221, 220, 219, 218, 217, 216, 215, 214, 213, 212, 211, 210, 209, 208, 207), (238, 237, 268, 267, 266, 265, 264, 263, 262, 261, 260, 259, 258, 257, 256, 255, 254, 253, 252, 251, 250, 249, 248, 247, 246, 245, 244, 243, 242, 241, 240, 239), (270, 269, 300, 299, 298, 297, 296, 295, 294, 293, 292, 291, 290, 289, 288, 287, 286, 285, 284, 283, 282, 281, 280, 279, 278, 277, 276, 275, 274, 273, 272, 271), (302, 301, 332, 331, 330, 329, 328, 327, 326, 325, 324, 323, 322, 321, 320, 319, 318, 317, 316, 315, 314, 313, 312, 311, 310, 309, 308, 307, 306, 305, 304, 303), (334, 333, 364, 363, 362, 361, 360, 359, 358, 357, 356, 355, 354, 353, 352, 351, 350, 349, 348, 347, 346, 345, 344, 343, 342, 341, 340, 339, 338, 337, 336, 335), (366, 365, 396, 395, 394, 393, 392, 391, 390, 389, 388, 387, 386, 385, 384, 383, 382, 381, 380, 379, 378, 377, 376, 375, 374, 373, 372, 371, 370, 369, 368, 367), (420, 419, 451, 452), (429, 430, 460, 459, 458, 457, 456, 455, 454, 453, 452, 451, 450, 449, 448, 447, 446, 445, 444, 443, 442, 441, 440, 439, 438, 437, 436, 435, 434, 433, 432, 431), (397, 398, 430, 429), (409, 408, 440, 441), (398, 428, 460, 430), (418, 417, 449, 450), (407, 406, 438, 439), (427, 426, 458, 459), (416, 415, 447, 448), (405, 404, 436, 437), (425, 424, 456, 457), (414, 413, 445, 446), (403, 402, 434, 435), (423, 422, 454, 455), (401, 400, 432, 433), (412, 411, 443, 444), (421, 420, 452, 453), (399, 397, 429, 431), (410, 409, 441, 442), (419, 418, 450, 451), (408, 407, 439, 440), (428, 427, 459, 460), (417, 416, 448, 449), (406, 405, 437, 438), (426, 425, 457, 458), (415, 414, 446, 447), (404, 403, 435, 436), (424, 423, 455, 456), (402, 401, 433, 434), (413, 412, 444, 445), (422, 421, 453, 454), (400, 399, 431, 432), (411, 410, 442, 443), (557, 462, 464, 558), (558, 464, 466, 559), (559, 466, 468, 560), (560, 468, 470, 561), (561, 470, 472, 562), (562, 472, 474, 563), (563, 474, 476, 564), (564, 476, 478, 565), (565, 478, 480, 566), (566, 480, 482, 567), (567, 482, 484, 568), (568, 484, 486, 569), (569, 486, 488, 570), (570, 488, 490, 571), (571, 490, 492, 572), (572, 492, 494, 573), (573, 494, 496, 574), (574, 496, 498, 575), (575, 498, 500, 576), (576, 500, 502, 577), (577, 502, 504, 578), (578, 504, 506, 579), (579, 506, 508, 580), (580, 508, 510, 581), (581, 510, 512, 582), (582, 512, 514, 583), (583, 514, 516, 584), (584, 516, 518, 585), (585, 518, 520, 586), (586, 520, 522, 587), (588, 524, 462, 557), (587, 522, 524, 588), (461, 463, 465, 467, 469, 471, 473, 475, 477, 479, 481, 483, 485, 487, 489, 491, 493, 495, 497, 499, 501, 503, 505, 507, 509, 511, 513, 515, 517, 519, 521, 523), (526, 525, 464, 462), (525, 527, 466, 464), (527, 528, 468, 466), (528, 529, 470, 468), (529, 530, 472, 470), (530, 531, 474, 472), (531, 532, 476, 474), (532, 533, 478, 476), (533, 534, 480, 478), (534, 535, 482, 480), (535, 536, 484, 482), (536, 537, 486, 484), (537, 538, 488, 486), (538, 539, 490, 488), (539, 540, 492, 490), (540, 541, 494, 492), (541, 542, 496, 494), (542, 543, 498, 496), (543, 544, 500, 498), (544, 545, 502, 500), (545, 546, 504, 502), (546, 547, 506, 504), (547, 548, 508, 506), (548, 549, 510, 508), (549, 550, 512, 510), (550, 551, 514, 512), (551, 552, 516, 514), (552, 553, 518, 516), (553, 554, 520, 518), (554, 555, 522, 520), (555, 556, 524, 522), (556, 526, 462, 524), (521, 587, 588, 523), (523, 588, 557, 461), (519, 586, 587, 521), (517, 585, 586, 519), (515, 584, 585, 517), (513, 583, 584, 515), (511, 582, 583, 513), (509, 581, 582, 511), (507, 580, 581, 509), (505, 579, 580, 507), (503, 578, 579, 505), (501, 577, 578, 503), (499, 576, 577, 501), (497, 575, 576, 499), (495, 574, 575, 497), (489, 571, 572, 491), (487, 570, 571, 489), (485, 569, 570, 487), (483, 568, 569, 485), (481, 567, 568, 483), (479, 566, 567, 481), (477, 565, 566, 479), (475, 564, 565, 477), (473, 563, 564, 475), (471, 562, 563, 473), (469, 561, 562, 471), (467, 560, 561, 469), (465, 559, 560, 467), (463, 558, 559, 465), (461, 557, 558, 463), (493, 573, 574, 495), (589, 591, 592, 590), (591, 593, 594, 592), (593, 595, 596, 594), (595, 597, 598, 596), (597, 599, 600, 598), (599, 601, 602, 600), (601, 603, 604, 602), (603, 605, 606, 604), (605, 607, 608, 606), (607, 609, 610, 608), (609, 611, 612, 610), (611, 613, 614, 612), (613, 615, 616, 614), (615, 617, 618, 616), (617, 619, 620, 618), (619, 621, 622, 620), (621, 623, 624, 622), (623, 625, 626, 624), (625, 627, 628, 626), (627, 629, 630, 628), (629, 631, 632, 630), (631, 633, 634, 632), (633, 635, 636, 634), (635, 637, 638, 636), (637, 639, 640, 638), (639, 641, 642, 640), (641, 643, 644, 642), (643, 645, 646, 644), (645, 647, 648, 646), (647, 649, 650, 648), (592, 590, 652, 650, 648, 646, 644, 642, 640, 638, 636, 634, 632, 630, 628, 626, 624, 622, 620, 618, 616, 614, 612, 610, 608, 606, 604, 602, 600, 598, 596, 594), (651, 589, 590, 652), (649, 651, 652, 650), (589, 651, 649, 647, 645, 643, 641, 639, 637, 635, 633, 631, 629, 627, 625, 623, 621, 619, 617, 615, 613, 611, 609, 607, 605, 603, 601, 599, 597, 595, 593, 591), (653, 655, 656, 654), (655, 657, 658, 656), (657, 659, 660, 658), (659, 661, 662, 660), (661, 663, 664, 662), (663, 665, 666, 664), (665, 667, 668, 666), (667, 669, 670, 668), (669, 671, 672, 670), (671, 673, 674, 672), (673, 675, 676, 674), (675, 677, 678, 676), (677, 679, 680, 678), (679, 681, 682, 680), (681, 683, 684, 682), (683, 685, 686, 684), (685, 687, 688, 686), (687, 689, 690, 688), (689, 691, 692, 690), (691, 693, 694, 692), (693, 695, 696, 694), (695, 697, 698, 696), (697, 699, 700, 698), (699, 701, 702, 700), (701, 703, 704, 702), (703, 705, 706, 704), (705, 707, 708, 706), (707, 709, 710, 708), (709, 711, 712, 710), (711, 713, 714, 712), (656, 654, 716, 714, 712, 710, 708, 706, 704, 702, 700, 698, 696, 694, 692, 690, 688, 686, 684, 682, 680, 678, 676, 674, 672, 670, 668, 666, 664, 662, 660, 658), (715, 653, 654, 716), (713, 715, 716, 714), (653, 715, 713, 711, 709, 707, 705, 703, 701, 699, 697, 695, 693, 691, 689, 687, 685, 683, 681, 679, 677, 675, 673, 671, 669, 667, 665, 663, 661, 659, 657, 655), (717, 719, 720, 718), (719, 721, 722, 720), (721, 723, 724, 722), (723, 725, 726, 724), (725, 727, 728, 726), (727, 729, 730, 728), (729, 731, 732, 730), (731, 733, 734, 732), (733, 735, 736, 734), (735, 737, 738, 736), (737, 739, 740, 738), (739, 741, 742, 740), (741, 743, 744, 742), (743, 745, 746, 744), (745, 747, 748, 746), (747, 749, 750, 748), (749, 751, 752, 750), (751, 753, 754, 752), (753, 755, 756, 754), (755, 757, 758, 756), (757, 759, 760, 758), (759, 761, 762, 760), (761, 763, 764, 762), (763, 765, 766, 764), (765, 767, 768, 766), (767, 769, 770, 768), (769, 771, 772, 770), (771, 773, 774, 772), (773, 775, 776, 774), (775, 777, 778, 776), (720, 718, 780, 778, 776, 774, 772, 770, 768, 766, 764, 762, 760, 758, 756, 754, 752, 750, 748, 746, 744, 742, 740, 738, 736, 734, 732, 730, 728, 726, 724, 722), (779, 717, 718, 780), (777, 779, 780, 778), (717, 779, 777, 775, 773, 771, 769, 767, 765, 763, 761, 759, 757, 755, 753, 751, 749, 747, 745, 743, 741, 739, 737, 735, 733, 731, 729, 727, 725, 723, 721, 719), (781, 783, 784, 782), (783, 785, 786, 784), (785, 787, 788, 786), (787, 789, 790, 788), (789, 791, 792, 790), (791, 793, 794, 792), (793, 795, 796, 794), (795, 797, 798, 796), (797, 799, 800, 798), (799, 801, 802, 800), (801, 803, 804, 802), (803, 805, 806, 804), (805, 807, 808, 806), (807, 809, 810, 808), (809, 811, 812, 810), (811, 813, 814, 812), (813, 815, 816, 814), (815, 817, 818, 816), (817, 819, 820, 818), (819, 821, 822, 820), (821, 823, 824, 822), (823, 825, 826, 824), (825, 827, 828, 826), (827, 829, 830, 828), (829, 831, 832, 830), (831, 833, 834, 832), (833, 835, 836, 834), (835, 837, 838, 836), (837, 839, 840, 838), (839, 841, 842, 840), (784, 782, 844, 842, 840, 838, 836, 834, 832, 830, 828, 826, 824, 822, 820, 818, 816, 814, 812, 810, 808, 806, 804, 802, 800, 798, 796, 794, 792, 790, 788, 786), (843, 781, 782, 844), (841, 843, 844, 842), (781, 843, 841, 839, 837, 835, 833, 831, 829, 827, 825, 823, 821, 819, 817, 815, 813, 811, 809, 807, 805, 803, 801, 799, 797, 795, 793, 791, 789, 787, 785, 783), (845, 847, 848, 846), (847, 849, 850, 848), (849, 851, 852, 850), (851, 853, 854, 852), (853, 855, 856, 854), (855, 857, 858, 856), (857, 859, 860, 858), (859, 861, 862, 860), (861, 863, 864, 862), (863, 865, 866, 864), (865, 867, 868, 866), (867, 869, 870, 868), (869, 871, 872, 870), (871, 873, 874, 872), (873, 875, 876, 874), (875, 877, 878, 876), (877, 879, 880, 878), (879, 881, 882, 880), (881, 883, 884, 882), (883, 885, 886, 884), (885, 887, 888, 886), (887, 889, 890, 888), (889, 891, 892, 890), (891, 893, 894, 892), (893, 895, 896, 894), (895, 897, 898, 896), (897, 899, 900, 898), (899, 901, 902, 900), (901, 903, 904, 902), (903, 905, 906, 904), (848, 846, 908, 906, 904, 902, 900, 898, 896, 894, 892, 890, 888, 886, 884, 882, 880, 878, 876, 874, 872, 870, 868, 866, 864, 862, 860, 858, 856, 854, 852, 850), (907, 845, 846, 908), (905, 907, 908, 906), (845, 907, 905, 903, 901, 899, 897, 895, 893, 891, 889, 887, 885, 883, 881, 879, 877, 875, 873, 871, 869, 867, 865, 863, 861, 859, 857, 855, 853, 851, 849, 847), (909, 911, 912, 910), (911, 913, 914, 912), (913, 915, 916, 914), (915, 917, 918, 916), (917, 919, 920, 918), (919, 921, 922, 920), (921, 923, 924, 922), (923, 925, 926, 924), (925, 927, 928, 926), (927, 929, 930, 928), (929, 931, 932, 930), (931, 933, 934, 932), (933, 935, 936, 934), (935, 937, 938, 936), (937, 939, 940, 938), (939, 941, 942, 940), (941, 943, 944, 942), (943, 945, 946, 944), (945, 947, 948, 946), (947, 949, 950, 948), (949, 951, 952, 950), (951, 953, 954, 952), (953, 955, 956, 954), (955, 957, 958, 956), (957, 959, 960, 958), (959, 961, 962, 960), (961, 963, 964, 962), (963, 965, 966, 964), (965, 967, 968, 966), (967, 969, 970, 968), (912, 910, 972, 970, 968, 966, 964, 962, 960, 958, 956, 954, 952, 950, 948, 946, 944, 942, 940, 938, 936, 934, 932, 930, 928, 926, 924, 922, 920, 918, 916, 914), (971, 909, 910, 972), (969, 971, 972, 970), (909, 971, 969, 967, 965, 963, 961, 959, 957, 955, 953, 951, 949, 947, 945, 943, 941, 939, 937, 935, 933, 931, 929, 927, 925, 923, 921, 919, 917, 915, 913, 911), (973, 975, 976, 974), (975, 977, 978, 976), (977, 979, 980, 978), (979, 981, 982, 980), (981, 983, 984, 982), (983, 985, 986, 984), (985, 987, 988, 986), (987, 989, 990, 988), (989, 991, 992, 990), (991, 993, 994, 992), (993, 995, 996, 994), (995, 997, 998, 996), (997, 999, 1000, 998), (999, 1001, 1002, 1000), (1001, 1003, 1004, 1002), (1003, 1005, 1006, 1004), (1005, 1007, 1008, 1006), (1007, 1009, 1010, 1008), (1009, 1011, 1012, 1010), (1011, 1013, 1014, 1012), (1013, 1015, 1016, 1014), (1015, 1017, 1018, 1016), (1017, 1019, 1020, 1018), (1019, 1021, 1022, 1020), (1021, 1023, 1024, 1022), (1023, 1025, 1026, 1024), (1025, 1027, 1028, 1026), (1027, 1029, 1030, 1028), (1029, 1031, 1032, 1030), (1031, 1033, 1034, 1032), (976, 978, 980, 982, 984, 986, 988, 990, 992, 994, 996, 998, 1000, 1002, 1004, 1006, 1008, 1010, 1012, 1014, 1016, 1018, 1020, 1022, 1024, 1026, 1028, 1030, 1032, 1034, 1036, 974), (1035, 973, 974, 1036), (1033, 1035, 1036, 1034), (973, 1035, 1033, 1031, 1029, 1027, 1025, 1023, 1021, 1019, 1017, 1015, 1013, 1011, 1009, 1007, 1005, 1003, 1001, 999, 997, 995, 993, 991, 989, 987, 985, 983, 981, 979, 977, 975), (1037, 1039, 1040, 1038), (1039, 1041, 1042, 1040), (1041, 1043, 1044, 1042), (1043, 1045, 1046, 1044), (1045, 1047, 1048, 1046), (1047, 1049, 1050, 1048), (1049, 1051, 1052, 1050), (1051, 1053, 1054, 1052), (1053, 1055, 1056, 1054), (1055, 1057, 1058, 1056), (1057, 1059, 1060, 1058), (1059, 1061, 1062, 1060), (1061, 1063, 1064, 1062), (1063, 1065, 1066, 1064), (1065, 1067, 1068, 1066), (1067, 1069, 1070, 1068), (1069, 1071, 1072, 1070), (1071, 1073, 1074, 1072), (1073, 1075, 1076, 1074), (1075, 1077, 1078, 1076), (1077, 1079, 1080, 1078), (1079, 1081, 1082, 1080), (1081, 1083, 1084, 1082), (1083, 1085, 1086, 1084), (1085, 1087, 1088, 1086), (1087, 1089, 1090, 1088), (1089, 1091, 1092, 1090), (1091, 1093, 1094, 1092), (1093, 1095, 1096, 1094), (1095, 1097, 1098, 1096), (1099, 1037, 1038, 1100), (1097, 1099, 1100, 1098), (1037, 1099, 1097, 1095, 1093, 1091, 1089, 1087, 1085, 1083, 1081, 1079, 1077, 1075, 1073, 1071, 1069, 1067, 1065, 1063, 1061, 1059, 1057, 1055, 1053, 1051, 1049, 1047, 1045, 1043, 1041, 1039), (491, 572, 573, 493)])
me_torus.materials.append(mat_material)
me_torus.use_remesh_preserve_volume = False
me_torus.use_remesh_preserve_attributes = False
me_torus.use_mirror_vertex_groups = False
me_torus.use_paint_bone_selection = False
me_torus.use_paint_mask = True
me_torus.update()
arm_armature = bpy.data.armatures.new('Armature')  # bones are not reproduced

# ---- objects
ob_armature = bpy.data.objects.new('Armature', arm_armature)
ob_gun = bpy.data.objects.new('Gun', me_torus)
ob_lamp = bpy.data.objects.new('Lamp', light_lamp)
ob_camera = bpy.data.objects.new('Camera', cam_camera)

# ---- transforms, parenting, visibility, modifiers, constraints
ob_armature.location = (-0.004959, -0.0133, 2.233)
ob_armature.scale = (1.311, 1.311, 1.311)
ob_armature.lineart.crease_threshold = 0.0
ob_gun.parent = ob_armature
ob_gun.matrix_parent_inverse = Matrix(((0.7628, 0.0, -1.164e-10, 0.003783), (0.0, 0.7628, 0.0, 0.01014), (0.0, 0.0, 0.7628, -1.703), (0.0, 0.0, 0.0, 1.0)))
ob_gun.location = (-0.006951, 0.007633, 5.623)
ob_gun.scale = (0.8359, 0.8359, 0.8359)
ob_gun.lineart.crease_threshold = 0.0
_vg = ob_gun.vertex_groups.new(name='Bone')
for _i, _w in zip([0, 1, 2, 3, 4, 5, 6, 7, 8, 9, 10, 11, 12, 13, 14, 15, 16, 17, 18, 19, 20, 21, 22, 23, 24, 25, 26, 27, 28, 29, 30, 31, 32, 33, 34, 35, 36, 37, 38, 39, 40, 41, 42, 43, 44, 45, 46, 47, 48, 49, 50, 51, 52, 53, 54, 55, 56, 57, 58, 59, 60, 61, 62, 63, 64, 65, 66, 67, 68, 69, 70, 71, 72, 73, 74, 75, 76, 77, 78, 79, 80, 81, 82, 83, 84, 85, 86, 87, 88, 89, 90, 91, 92, 93, 94, 95, 96, 97, 98, 99, 100, 101, 102, 103, 104, 105, 106, 107, 108, 109, 110, 111, 112, 113, 114, 115, 116, 117, 118, 119, 120, 121, 122, 123, 124, 125, 126, 127, 128, 129, 130, 131, 132, 133, 134, 135, 136, 137, 138, 139, 140, 141, 142, 143, 144, 145, 146, 147, 148, 149, 150, 151, 152, 153, 154, 155, 156, 157, 158, 159, 160, 161, 162, 163, 164, 165, 166, 167, 168, 169, 170, 171, 172, 173, 174, 175, 176, 177, 178, 179, 180, 181, 182, 183, 184, 185, 186, 187, 188, 189, 190, 191, 192, 193, 194, 195, 196, 197, 198, 199, 200, 201, 202, 203, 204, 205, 206, 207, 208, 209, 210, 211, 212, 213, 214, 215, 216, 217, 218, 219, 220, 221, 222, 223, 224, 225, 226, 227, 228, 229, 230, 231, 232, 233, 234, 235, 236, 237, 238, 239, 240, 241, 242, 243, 244, 245, 246, 247, 248, 249, 250, 251, 252, 253, 254, 255, 256, 257, 258, 259, 260, 261, 262, 263, 264, 265, 266, 267, 268, 269, 270, 271, 272, 273, 274, 275, 276, 277, 278, 279, 280, 281, 282, 283, 284, 285, 286, 287, 288, 289, 290, 291, 292, 293, 294, 295, 296, 297, 298, 299, 300, 301, 302, 303, 304, 305, 306, 307, 308, 309, 310, 311, 312, 313, 314, 315, 316, 317, 318, 319, 320, 321, 322, 323, 324, 325, 326, 327, 328, 329, 330, 331, 332, 333, 334, 335, 336, 337, 338, 339, 340, 341, 342, 343, 344, 345, 346, 347, 348, 349, 350, 351, 352, 353, 354, 355, 356, 357, 358, 359, 360, 361, 362, 363, 364, 365, 366, 367, 368, 369, 370, 371, 372, 373, 374, 375, 376, 377, 378, 379, 380, 381, 382, 383, 384, 385, 386, 387, 388, 389, 390, 391, 392, 393, 394, 395, 396, 397, 398, 399, 400, 401, 402, 403, 404, 405, 406, 407, 408, 409, 410, 411, 412, 413, 414, 415, 416, 417, 418, 419, 420, 421, 422, 423, 424, 425, 426, 427, 428, 429, 430, 431, 432, 433, 434, 435, 436, 437, 438, 439, 440, 441, 442, 443, 444, 445, 446, 447, 448, 449, 450, 451, 452, 453, 454, 455, 456, 457, 458, 459, 460, 461, 462, 463, 464, 465, 466, 467, 468, 469, 470, 471, 472, 473, 474, 475, 476, 477, 478, 479, 480, 481, 482, 483, 484, 485, 486, 487, 488, 489, 490, 491, 492, 493, 494, 495, 496, 497, 498, 499, 500, 501, 502, 503, 504, 505, 506, 507, 508, 509, 510, 511, 512, 513, 514, 515, 516, 517, 518, 519, 520, 521, 522, 523, 524, 525, 526, 527, 528, 529, 530, 531, 532, 533, 534, 535, 536, 537, 538, 539, 540, 541, 542, 543, 544, 545, 546, 547, 548, 549, 550, 551, 552, 553, 554, 555, 556, 557, 558, 559, 560, 561, 562, 563, 564, 565, 566, 567, 568, 569, 570, 571, 572, 573, 574, 575, 576, 577, 578, 579, 580, 581, 582, 583, 584, 585, 586, 587, 588, 589, 590, 591, 592, 593, 594, 595, 596, 597, 598, 599, 600, 601, 602, 603, 604, 605, 606, 607, 608, 609, 610, 611, 612, 613, 614, 615, 616, 617, 618, 619, 620, 621, 622, 623, 624, 625, 626, 627, 628, 629, 630, 631, 632, 633, 634, 635, 636, 637, 638, 639, 640, 641, 642, 643, 644, 645, 646, 647, 648, 649, 650, 651, 652, 653, 654, 655, 656, 657, 658, 659, 660, 661, 662, 663, 664, 665, 666, 667, 668, 669, 670, 671, 672, 673, 674, 675, 676, 677, 678, 679, 680, 681, 682, 683, 684, 685, 686, 687, 688, 689, 690, 691, 692, 693, 694, 695, 696, 697, 698, 699, 700, 701, 702, 703, 704, 705, 706, 707, 708, 709, 710, 711, 712, 713, 714, 715, 716, 717, 718, 719, 720, 721, 722, 723, 724, 725, 726, 727, 728, 729, 730, 731, 732, 733, 734, 735, 736, 737, 738, 739, 740, 741, 742, 743, 744, 745, 746, 747, 748, 749, 750, 751, 752, 753, 754, 755, 756, 757, 758, 759, 760, 761, 762, 763, 764, 765, 766, 767, 768, 769, 770, 771, 772, 773, 774, 775, 776, 777, 778, 779, 780, 781, 782, 783, 784, 785, 786, 787, 788, 789, 790, 791, 792, 793, 794, 795, 796, 797, 798, 799, 800, 801, 802, 803, 804, 805, 806, 807, 808, 809, 810, 811, 812, 813, 814, 815, 816, 817, 818, 819, 820, 821, 822, 823, 824, 825, 826, 827, 828, 829, 830, 831, 832, 833, 834, 835, 836, 837, 838, 839, 840, 841, 842, 843, 844, 845, 846, 847, 848, 849, 850, 851, 852, 853, 854, 855, 856, 857, 858, 859, 860, 861, 862, 863, 864, 865, 866, 867, 868, 869, 870, 871, 872, 873, 874, 875, 876, 877, 878, 879, 880, 881, 882, 883, 884, 885, 886, 887, 888, 889, 890, 891, 892, 893, 894, 895, 896, 897, 898, 899, 900, 901, 902, 903, 904, 905, 906, 907, 908, 909, 910, 911, 912, 913, 914, 915, 916, 917, 918, 919, 920, 921, 922, 923, 924, 925, 926, 927, 928, 929, 930, 931, 932, 933, 934, 935, 936, 937, 938, 939, 940, 941, 942, 943, 944, 945, 946, 947, 948, 949, 950, 951, 952, 953, 954, 955, 956, 957, 958, 959, 960, 961, 962, 963, 964, 965, 966, 967, 968, 969, 970, 971, 972, 973, 974, 975, 976, 977, 978, 979, 980, 981, 982, 983, 984, 985, 986, 987, 988, 989, 990, 991, 992, 993, 994, 995, 996, 997, 998, 999, 1000, 1001, 1002, 1003, 1004, 1005, 1006, 1007, 1008, 1009, 1010, 1011, 1012, 1013, 1014, 1015, 1016, 1017, 1018, 1019, 1020, 1021, 1022, 1023, 1024, 1025, 1026, 1027, 1028, 1029, 1030, 1031, 1032, 1033, 1034, 1035, 1036, 1037, 1038, 1039, 1040, 1041, 1042, 1043, 1044, 1045, 1046, 1047, 1048, 1049, 1050, 1051, 1052, 1053, 1054, 1055, 1056, 1057, 1058, 1059, 1060, 1061, 1062, 1063, 1064, 1065, 1066, 1067, 1068, 1069, 1070, 1071, 1072, 1073, 1074, 1075, 1076, 1077, 1078, 1079, 1080, 1081, 1082, 1083, 1084, 1085, 1086, 1087, 1088, 1089, 1090, 1091, 1092, 1093, 1094, 1095, 1096, 1097, 1098, 1099, 1100], [1.0, 1.0, 1.0, 1.0, 1.0, 1.0, 1.0, 1.0, 1.0, 1.0, 1.0, 1.0, 1.0, 1.0, 1.0, 1.0, 1.0, 1.0, 1.0, 1.0, 1.0, 1.0, 1.0, 1.0, 1.0, 1.0, 1.0, 1.0, 1.0, 1.0, 1.0, 1.0, 1.0, 1.0, 1.0, 1.0, 1.0, 1.0, 1.0, 1.0, 1.0, 1.0, 1.0, 1.0, 1.0, 1.0, 1.0, 1.0, 1.0, 1.0, 1.0, 1.0, 1.0, 1.0, 1.0, 1.0, 1.0, 1.0, 1.0, 1.0, 1.0, 1.0, 1.0, 1.0, 1.0, 1.0, 1.0, 1.0, 1.0, 1.0, 1.0, 1.0, 1.0, 1.0, 1.0, 1.0, 1.0, 1.0, 1.0, 1.0, 1.0, 1.0, 1.0, 1.0, 1.0, 1.0, 1.0, 1.0, 1.0, 1.0, 1.0, 1.0, 1.0, 1.0, 1.0, 1.0, 1.0, 1.0, 1.0, 1.0, 1.0, 1.0, 1.0, 1.0, 1.0, 1.0, 1.0, 1.0, 1.0, 1.0, 1.0, 1.0, 1.0, 1.0, 1.0, 1.0, 1.0, 1.0, 1.0, 1.0, 1.0, 1.0, 1.0, 1.0, 1.0, 1.0, 1.0, 1.0, 1.0, 1.0, 1.0, 1.0, 1.0, 1.0, 1.0, 1.0, 1.0, 1.0, 1.0, 1.0, 1.0, 1.0, 1.0, 1.0, 1.0, 1.0, 1.0, 1.0, 1.0, 1.0, 1.0, 1.0, 1.0, 1.0, 1.0, 1.0, 1.0, 1.0, 1.0, 1.0, 1.0, 1.0, 1.0, 1.0, 1.0, 1.0, 1.0, 1.0, 1.0, 1.0, 1.0, 1.0, 1.0, 1.0, 1.0, 1.0, 1.0, 1.0, 1.0, 1.0, 1.0, 1.0, 1.0, 1.0, 1.0, 1.0, 1.0, 1.0, 1.0, 1.0, 1.0, 1.0, 1.0, 1.0, 1.0, 1.0, 1.0, 1.0, 1.0, 1.0, 1.0, 1.0, 1.0, 1.0, 1.0, 1.0, 1.0, 1.0, 1.0, 1.0, 1.0, 1.0, 1.0, 1.0, 1.0, 1.0, 1.0, 1.0, 1.0, 1.0, 1.0, 1.0, 1.0, 1.0, 1.0, 1.0, 1.0, 1.0, 1.0, 1.0, 1.0, 1.0, 1.0, 1.0, 1.0, 1.0, 1.0, 1.0, 1.0, 1.0, 1.0, 1.0, 1.0, 1.0, 1.0, 1.0, 1.0, 1.0, 1.0, 1.0, 1.0, 1.0, 1.0, 1.0, 1.0, 1.0, 1.0, 1.0, 1.0, 1.0, 1.0, 1.0, 1.0, 1.0, 1.0, 1.0, 1.0, 1.0, 1.0, 1.0, 1.0, 1.0, 1.0, 1.0, 1.0, 1.0, 1.0, 1.0, 1.0, 1.0, 1.0, 1.0, 1.0, 1.0, 1.0, 1.0, 1.0, 1.0, 1.0, 1.0, 1.0, 1.0, 1.0, 1.0, 1.0, 1.0, 1.0, 1.0, 1.0, 1.0, 1.0, 1.0, 1.0, 1.0, 1.0, 1.0, 1.0, 1.0, 1.0, 1.0, 1.0, 1.0, 1.0, 1.0, 1.0, 1.0, 1.0, 1.0, 1.0, 1.0, 1.0, 1.0, 1.0, 1.0, 1.0, 1.0, 1.0, 1.0, 1.0, 1.0, 1.0, 1.0, 1.0, 1.0, 1.0, 1.0, 1.0, 1.0, 1.0, 1.0, 1.0, 1.0, 1.0, 1.0, 1.0, 1.0, 1.0, 1.0, 1.0, 1.0, 1.0, 1.0, 1.0, 1.0, 1.0, 1.0, 1.0, 1.0, 1.0, 1.0, 1.0, 1.0, 1.0, 1.0, 1.0, 1.0, 1.0, 1.0, 1.0, 1.0, 1.0, 1.0, 1.0, 1.0, 1.0, 1.0, 1.0, 1.0, 1.0, 1.0, 1.0, 1.0, 1.0, 1.0, 1.0, 1.0, 1.0, 1.0, 1.0, 1.0, 1.0, 1.0, 1.0, 1.0, 1.0, 1.0, 1.0, 1.0, 1.0, 1.0, 1.0, 1.0, 1.0, 1.0, 1.0, 1.0, 1.0, 1.0, 1.0, 1.0, 1.0, 1.0, 1.0, 1.0, 1.0, 1.0, 1.0, 1.0, 1.0, 1.0, 1.0, 1.0, 1.0, 1.0, 1.0, 1.0, 1.0, 1.0, 1.0, 1.0, 1.0, 1.0, 1.0, 1.0, 1.0, 1.0, 1.0, 1.0, 1.0, 1.0, 1.0, 1.0, 1.0, 1.0, 1.0, 1.0, 1.0, 1.0, 1.0, 1.0, 1.0, 1.0, 1.0, 1.0, 1.0, 1.0, 1.0, 1.0, 1.0, 1.0, 1.0, 1.0, 0.9999, 1.0, 1.0, 1.0, 1.0, 1.0, 1.0, 1.0, 1.0, 1.0, 1.0, 1.0, 1.0, 1.0, 1.0, 1.0, 1.0, 1.0, 1.0, 1.0, 1.0, 1.0, 1.0, 1.0, 1.0, 1.0, 1.0, 1.0, 1.0, 1.0, 1.0, 1.0, 1.0, 1.0, 1.0, 1.0, 1.0, 1.0, 1.0, 1.0, 1.0, 1.0, 1.0, 1.0, 1.0, 1.0, 1.0, 1.0, 1.0, 1.0, 1.0, 1.0, 0.9998, 1.0, 0.9978, 1.0, 0.988, 1.0, 0.967, 1.0, 0.9659, 1.0, 0.993, 1.0, 1.0, 1.0, 1.0, 1.0, 1.0, 1.0, 1.0, 1.0, 1.0, 1.0, 1.0, 1.0, 1.0, 1.0, 1.0, 1.0, 1.0, 1.0, 1.0, 1.0, 1.0, 1.0, 1.0, 1.0, 1.0, 1.0, 1.0, 1.0, 0.9999, 1.0, 1.0, 1.0, 1.0, 1.0, 1.0, 1.0, 1.0, 1.0, 1.0, 1.0, 1.0, 1.0, 1.0, 1.0, 1.0, 1.0, 1.0, 1.0, 1.0, 1.0, 1.0, 1.0, 1.0, 1.0, 1.0, 1.0, 1.0, 1.0, 1.0, 1.0, 1.0, 1.0, 1.0, 1.0, 1.0, 1.0, 1.0, 1.0, 1.0, 1.0, 1.0, 1.0, 1.0, 1.0, 1.0, 1.0, 1.0, 1.0, 1.0, 1.0, 1.0, 1.0, 1.0, 1.0, 1.0, 1.0, 1.0, 1.0, 1.0, 1.0, 1.0, 1.0, 1.0, 1.0, 1.0, 1.0, 1.0, 1.0, 1.0, 1.0, 1.0, 1.0, 1.0, 1.0, 1.0, 1.0, 1.0, 1.0, 1.0, 1.0, 1.0, 1.0, 1.0, 1.0, 1.0, 1.0, 1.0, 1.0, 1.0, 1.0, 1.0, 1.0, 1.0, 1.0, 1.0, 1.0, 1.0, 1.0, 1.0, 1.0, 1.0, 1.0, 1.0, 1.0, 1.0, 1.0, 1.0, 1.0, 1.0, 1.0, 1.0, 1.0, 1.0, 1.0, 1.0, 1.0, 1.0, 1.0, 1.0, 1.0, 1.0, 1.0, 1.0, 1.0, 1.0, 1.0, 1.0, 1.0, 1.0, 1.0, 1.0, 1.0, 1.0, 1.0, 1.0, 1.0, 1.0, 1.0, 1.0, 1.0, 1.0, 1.0, 1.0, 1.0, 1.0, 1.0, 1.0, 1.0, 1.0, 1.0, 1.0, 1.0, 1.0, 1.0, 1.0, 1.0, 1.0, 1.0, 1.0, 1.0, 1.0, 1.0, 1.0, 1.0, 1.0, 1.0, 1.0, 1.0, 1.0, 1.0, 1.0, 1.0, 1.0, 1.0, 1.0, 1.0, 1.0, 1.0, 1.0, 1.0, 1.0, 1.0, 1.0, 1.0, 1.0, 1.0, 1.0, 1.0, 1.0, 1.0, 1.0, 1.0, 1.0, 1.0, 1.0, 1.0, 1.0, 1.0, 1.0, 1.0, 1.0, 1.0, 1.0, 1.0, 1.0, 1.0, 1.0, 1.0, 1.0, 1.0, 1.0, 1.0, 1.0, 1.0, 1.0, 1.0, 1.0, 1.0, 1.0, 1.0, 1.0, 1.0, 1.0, 1.0, 1.0, 1.0, 1.0, 1.0, 1.0, 1.0, 1.0, 1.0, 1.0, 1.0, 1.0, 1.0, 1.0, 1.0, 1.0, 1.0, 1.0, 1.0, 1.0, 1.0, 1.0, 1.0, 1.0, 1.0, 1.0, 1.0, 1.0, 1.0, 1.0, 1.0, 1.0, 1.0, 1.0, 1.0, 1.0, 1.0, 1.0, 1.0, 1.0, 1.0, 1.0, 1.0, 1.0, 1.0, 1.0, 1.0, 1.0, 1.0, 1.0, 1.0, 1.0, 1.0, 1.0, 1.0, 1.0, 1.0, 1.0, 1.0, 1.0, 1.0, 1.0, 1.0, 1.0, 1.0, 1.0, 1.0, 1.0, 1.0, 1.0, 1.0, 1.0, 1.0, 1.0, 1.0, 1.0, 1.0, 1.0, 1.0, 1.0, 1.0, 1.0, 1.0, 1.0, 1.0, 1.0, 1.0, 1.0, 1.0, 1.0, 1.0, 1.0, 1.0, 1.0, 1.0, 1.0, 1.0, 1.0, 1.0, 1.0, 1.0, 1.0, 1.0, 1.0, 1.0, 1.0, 1.0, 1.0, 1.0, 1.0, 1.0, 1.0, 1.0, 1.0, 1.0, 1.0, 1.0, 1.0, 1.0, 1.0, 1.0, 1.0, 1.0, 1.0, 1.0, 1.0, 1.0, 1.0, 1.0, 1.0, 1.0, 1.0, 1.0, 1.0, 1.0, 1.0, 1.0, 1.0, 1.0, 1.0, 1.0, 1.0, 1.0, 1.0, 1.0, 1.0, 1.0, 1.0, 1.0, 1.0, 1.0, 1.0, 1.0, 1.0, 1.0, 1.0, 1.0, 1.0, 1.0, 1.0, 1.0, 1.0, 1.0, 1.0, 1.0, 1.0, 1.0, 1.0, 1.0, 1.0, 1.0, 1.0, 1.0, 1.0, 1.0, 1.0, 1.0, 1.0, 1.0, 1.0, 1.0, 1.0, 1.0, 1.0, 1.0, 1.0, 1.0, 1.0, 1.0, 1.0, 1.0, 1.0, 1.0, 1.0, 1.0, 1.0, 1.0, 1.0, 1.0, 1.0, 1.0, 1.0, 1.0, 1.0, 1.0, 1.0, 1.0, 1.0, 1.0, 1.0, 1.0, 1.0, 1.0, 1.0, 1.0, 1.0, 1.0, 1.0, 1.0, 1.0, 1.0, 1.0, 1.0, 1.0, 1.0, 1.0, 1.0, 1.0, 1.0, 1.0, 1.0, 1.0, 1.0, 1.0, 1.0, 1.0, 1.0, 1.0, 1.0, 1.0, 1.0, 1.0, 1.0, 1.0, 1.0, 1.0, 1.0, 1.0, 1.0, 1.0, 1.0, 1.0, 1.0, 1.0, 1.0, 1.0, 1.0, 1.0, 1.0, 1.0, 1.0, 1.0, 1.0, 1.0, 1.0, 1.0, 1.0, 1.0, 1.0, 1.0, 1.0, 1.0, 1.0, 1.0, 1.0, 1.0, 1.0, 1.0, 1.0, 1.0, 1.0, 1.0, 1.0, 1.0, 1.0, 1.0, 1.0, 1.0, 1.0, 1.0, 1.0, 1.0, 1.0, 1.0, 1.0, 1.0, 1.0, 1.0, 1.0, 1.0, 1.0, 1.0, 1.0, 1.0, 1.0, 1.0, 1.0, 1.0, 1.0, 1.0, 1.0, 1.0, 1.0, 1.0, 1.0, 1.0, 1.0, 1.0, 1.0, 1.0, 1.0, 1.0]): _vg.add([_i], _w, 'REPLACE')
_m = ob_gun.modifiers.new('Armature', 'ARMATURE')
_m.object = ob_armature
ob_lamp.location = (4.076, 1.005, 5.904)
ob_lamp.rotation_euler = (0.6503, 0.05522, 1.866)
ob_lamp.lock_rotations_4d = False
ob_lamp.empty_display_type = 'ARROWS'
ob_lamp.color = (0.0, 0.0, 0.0, 0.0)
ob_lamp.lineart.crease_threshold = 0.0
ob_camera.location = (7.481, -6.508, 5.344)
ob_camera.rotation_euler = (1.109, 0.01082, 0.8149)
ob_camera.lock_rotations_4d = False
ob_camera.empty_display_type = 'ARROWS'
ob_camera.color = (0.0, 0.0, 0.0, 0.0)
ob_camera.display_type = 'WIRE'
ob_camera.lineart.crease_threshold = 0.0

# ---- collection membership
col_collection_1.objects.link(ob_armature)
col_collection_1.objects.link(ob_gun)
col_collection_1.objects.link(ob_lamp)
col_collection_1.objects.link(ob_camera)

# ---- scene / render settings (as saved in the file)
scene.camera = ob_camera
scene.frame_start = 1; scene.frame_end = 40; scene.frame_set(30)
scene.render.engine = 'BLENDER_EEVEE_NEXT'
scene.render.resolution_percentage = 50
scene.render.dither_intensity = 0.0
scene.cycles.use_denoising = False
scene.cycles.samples = 10
scene.cycles.sampling_pattern = 'TABULATED_SOBOL'
scene.cycles.light_sampling_threshold = 0.0
scene.cycles.use_adaptive_sampling = False
scene.cycles.use_light_tree = False
scene.cycles.blur_glossy = 0.0
scene.cycles.pixel_filter_type = 'GAUSSIAN'
scene.cycles.sample_clamp_indirect = 0.0
scene.view_settings.view_transform = 'Standard'
bpy.context.view_layer.update()
